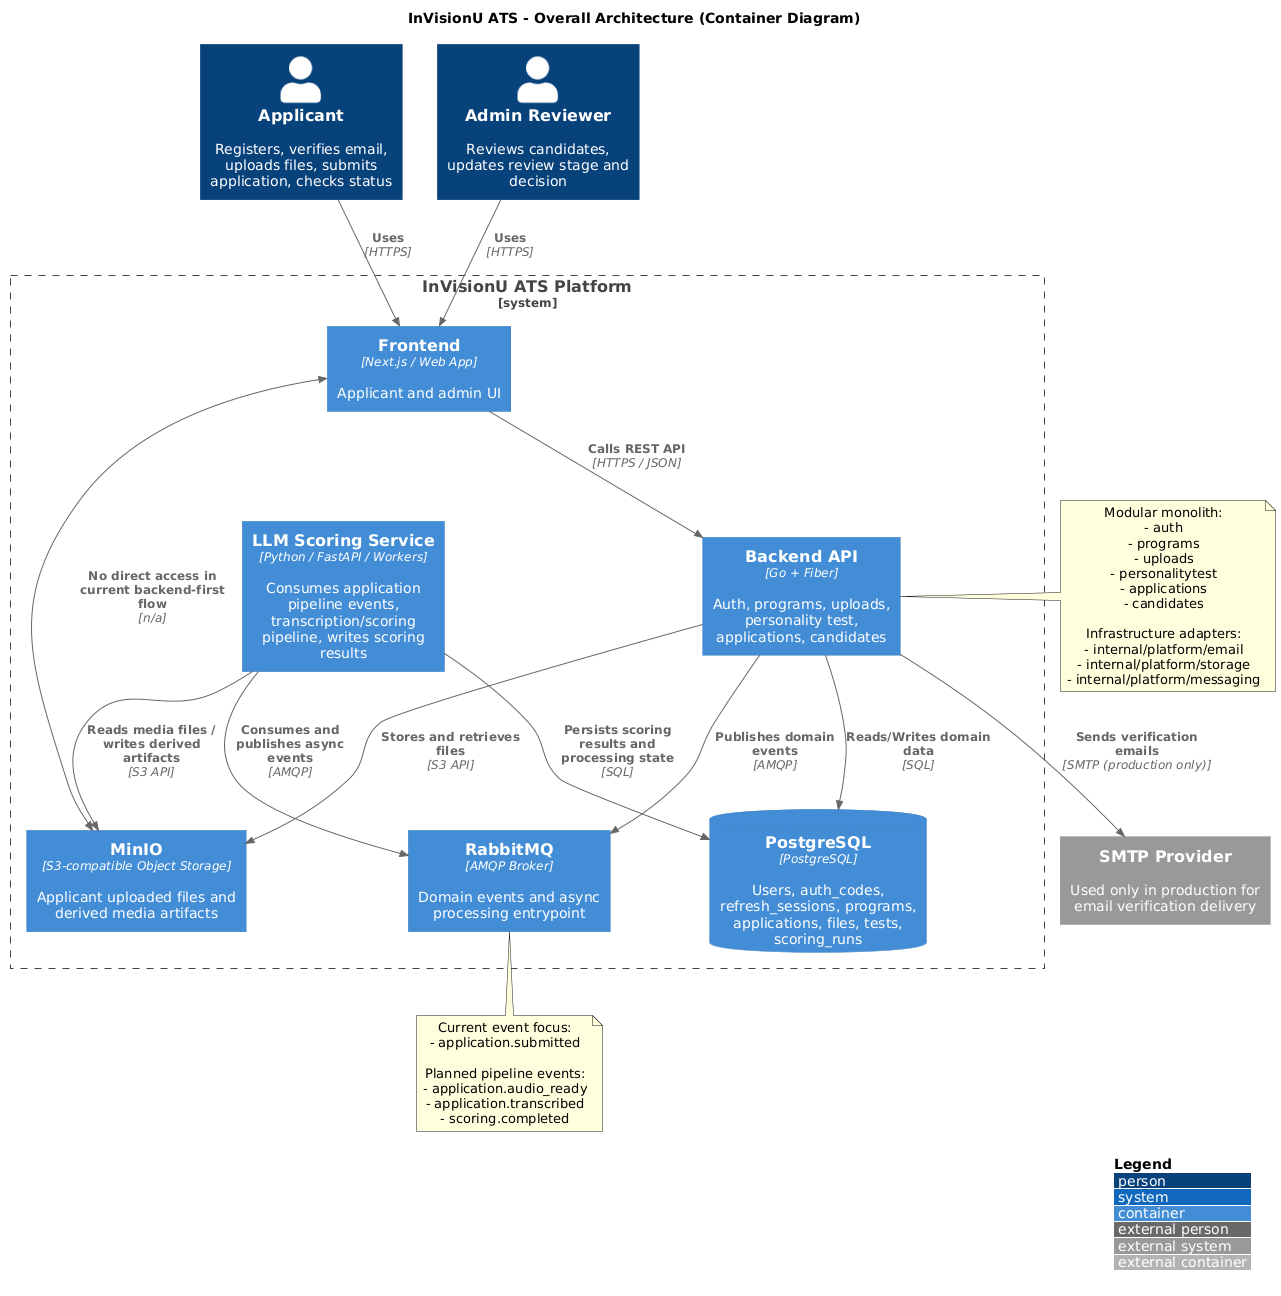

The diagram above was rendered by PlantUML. Its source (embedded in the PNG):
@startuml
!include https://raw.githubusercontent.com/plantuml-stdlib/C4-PlantUML/master/C4_Container.puml

LAYOUT_WITH_LEGEND()

title InVisionU ATS - Overall Architecture (Container Diagram)

Person(applicant, "Applicant", "Registers, verifies email, uploads files, submits application, checks status")
Person(admin, "Admin Reviewer", "Reviews candidates, updates review stage and decision")

System_Boundary(ats, "InVisionU ATS Platform") {
  Container(frontend, "Frontend", "Next.js / Web App", "Applicant and admin UI")

  Container(backend, "Backend API", "Go + Fiber", "Auth, programs, uploads, personality test, applications, candidates")

  ContainerDb(postgres, "PostgreSQL", "PostgreSQL", "Users, auth_codes, refresh_sessions, programs, applications, files, tests, scoring_runs")

  Container(minio, "MinIO", "S3-compatible Object Storage", "Applicant uploaded files and derived media artifacts")

  Container(rabbitmq, "RabbitMQ", "AMQP Broker", "Domain events and async processing entrypoint")

  Container(llm, "LLM Scoring Service", "Python / FastAPI / Workers", "Consumes application pipeline events, transcription/scoring pipeline, writes scoring results")
}

System_Ext(smtp, "SMTP Provider", "Used only in production for email verification delivery")

Rel(applicant, frontend, "Uses", "HTTPS")
Rel(admin, frontend, "Uses", "HTTPS")

Rel(frontend, backend, "Calls REST API", "HTTPS / JSON")

Rel(backend, postgres, "Reads/Writes domain data", "SQL")
Rel(backend, minio, "Stores and retrieves files", "S3 API")
Rel(backend, rabbitmq, "Publishes domain events", "AMQP")
Rel(backend, smtp, "Sends verification emails", "SMTP (production only)")

Rel(llm, rabbitmq, "Consumes and publishes async events", "AMQP")
Rel(llm, minio, "Reads media files / writes derived artifacts", "S3 API")
Rel(llm, postgres, "Persists scoring results and processing state", "SQL")

BiRel(frontend, minio, "No direct access in current backend-first flow", "n/a")

note right of backend
Modular monolith:
- auth
- programs
- uploads
- personalitytest
- applications
- candidates

Infrastructure adapters:
- internal/platform/email
- internal/platform/storage
- internal/platform/messaging
end note

note bottom of rabbitmq
Current event focus:
- application.submitted

Planned pipeline events:
- application.audio_ready
- application.transcribed
- scoring.completed
end note
@enduml